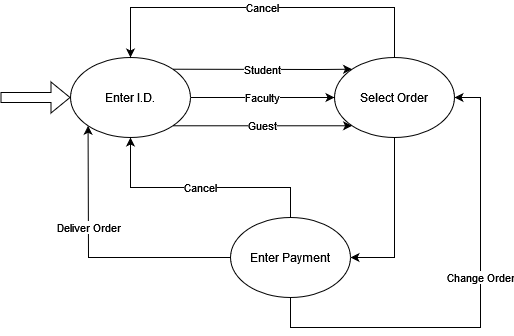

The diagram above was exported from draw.io. Its source (the exported page's mxGraphModel, read from the mxfile embedded in the PNG):
<mxGraphModel dx="1422" dy="752" grid="1" gridSize="10" guides="1" tooltips="1" connect="1" arrows="1" fold="1" page="1" pageScale="1" pageWidth="827" pageHeight="1169" math="0" shadow="0">
  <root>
    <mxCell id="WIyWlLk6GJQsqaUBKTNV-0" />
    <mxCell id="WIyWlLk6GJQsqaUBKTNV-1" parent="WIyWlLk6GJQsqaUBKTNV-0" />
    <mxCell id="2quU8RcuVu5pUNLgv_8W-0" value="Enter I.D." style="ellipse;whiteSpace=wrap;html=1;" vertex="1" parent="WIyWlLk6GJQsqaUBKTNV-1">
      <mxGeometry x="150" y="210" width="120" height="80" as="geometry" />
    </mxCell>
    <mxCell id="2quU8RcuVu5pUNLgv_8W-1" value="Select Order" style="ellipse;whiteSpace=wrap;html=1;" vertex="1" parent="WIyWlLk6GJQsqaUBKTNV-1">
      <mxGeometry x="414" y="210" width="120" height="80" as="geometry" />
    </mxCell>
    <mxCell id="2quU8RcuVu5pUNLgv_8W-9" value="Student" style="endArrow=classic;html=1;rounded=0;exitX=1;exitY=0;exitDx=0;exitDy=0;entryX=0;entryY=0;entryDx=0;entryDy=0;" edge="1" parent="WIyWlLk6GJQsqaUBKTNV-1" source="2quU8RcuVu5pUNLgv_8W-0" target="2quU8RcuVu5pUNLgv_8W-1">
      <mxGeometry width="50" height="50" relative="1" as="geometry">
        <mxPoint x="230" y="200" as="sourcePoint" />
        <mxPoint x="300" y="190" as="targetPoint" />
        <Array as="points">
          <mxPoint x="400" y="222" />
        </Array>
      </mxGeometry>
    </mxCell>
    <mxCell id="2quU8RcuVu5pUNLgv_8W-10" value="Faculty" style="endArrow=classic;html=1;rounded=0;exitX=1;exitY=0.5;exitDx=0;exitDy=0;entryX=0;entryY=0.5;entryDx=0;entryDy=0;" edge="1" parent="WIyWlLk6GJQsqaUBKTNV-1" source="2quU8RcuVu5pUNLgv_8W-0" target="2quU8RcuVu5pUNLgv_8W-1">
      <mxGeometry width="50" height="50" relative="1" as="geometry">
        <mxPoint x="390" y="410" as="sourcePoint" />
        <mxPoint x="440" y="360" as="targetPoint" />
      </mxGeometry>
    </mxCell>
    <mxCell id="2quU8RcuVu5pUNLgv_8W-11" value="Guest" style="endArrow=classic;html=1;rounded=0;exitX=1;exitY=1;exitDx=0;exitDy=0;entryX=0;entryY=1;entryDx=0;entryDy=0;" edge="1" parent="WIyWlLk6GJQsqaUBKTNV-1" source="2quU8RcuVu5pUNLgv_8W-0" target="2quU8RcuVu5pUNLgv_8W-1">
      <mxGeometry width="50" height="50" relative="1" as="geometry">
        <mxPoint x="390" y="410" as="sourcePoint" />
        <mxPoint x="440" y="360" as="targetPoint" />
      </mxGeometry>
    </mxCell>
    <mxCell id="2quU8RcuVu5pUNLgv_8W-12" value="Cancel" style="endArrow=classic;html=1;rounded=0;exitX=0.5;exitY=0;exitDx=0;exitDy=0;entryX=0.5;entryY=0;entryDx=0;entryDy=0;" edge="1" parent="WIyWlLk6GJQsqaUBKTNV-1" source="2quU8RcuVu5pUNLgv_8W-1" target="2quU8RcuVu5pUNLgv_8W-0">
      <mxGeometry width="50" height="50" relative="1" as="geometry">
        <mxPoint x="60" y="480" as="sourcePoint" />
        <mxPoint x="110" y="430" as="targetPoint" />
        <Array as="points">
          <mxPoint x="474" y="160" />
          <mxPoint x="210" y="160" />
        </Array>
      </mxGeometry>
    </mxCell>
    <mxCell id="2quU8RcuVu5pUNLgv_8W-13" value="Enter Payment" style="ellipse;whiteSpace=wrap;html=1;" vertex="1" parent="WIyWlLk6GJQsqaUBKTNV-1">
      <mxGeometry x="310" y="370" width="120" height="80" as="geometry" />
    </mxCell>
    <mxCell id="2quU8RcuVu5pUNLgv_8W-14" value="" style="endArrow=classic;html=1;rounded=0;exitX=0.5;exitY=1;exitDx=0;exitDy=0;entryX=1;entryY=0.5;entryDx=0;entryDy=0;" edge="1" parent="WIyWlLk6GJQsqaUBKTNV-1" source="2quU8RcuVu5pUNLgv_8W-1" target="2quU8RcuVu5pUNLgv_8W-13">
      <mxGeometry width="50" height="50" relative="1" as="geometry">
        <mxPoint x="390" y="410" as="sourcePoint" />
        <mxPoint x="440" y="360" as="targetPoint" />
        <Array as="points">
          <mxPoint x="474" y="410" />
        </Array>
      </mxGeometry>
    </mxCell>
    <mxCell id="2quU8RcuVu5pUNLgv_8W-15" value="Change Order" style="endArrow=classic;html=1;rounded=0;entryX=1;entryY=0.5;entryDx=0;entryDy=0;exitX=0.5;exitY=1;exitDx=0;exitDy=0;" edge="1" parent="WIyWlLk6GJQsqaUBKTNV-1" source="2quU8RcuVu5pUNLgv_8W-13" target="2quU8RcuVu5pUNLgv_8W-1">
      <mxGeometry x="0.1364" width="50" height="50" relative="1" as="geometry">
        <mxPoint x="390" y="410" as="sourcePoint" />
        <mxPoint x="440" y="360" as="targetPoint" />
        <Array as="points">
          <mxPoint x="370" y="480" />
          <mxPoint x="560" y="480" />
          <mxPoint x="560" y="250" />
        </Array>
        <mxPoint as="offset" />
      </mxGeometry>
    </mxCell>
    <mxCell id="2quU8RcuVu5pUNLgv_8W-16" value="Cancel" style="endArrow=classic;html=1;rounded=0;entryX=0.5;entryY=1;entryDx=0;entryDy=0;exitX=0.5;exitY=0;exitDx=0;exitDy=0;" edge="1" parent="WIyWlLk6GJQsqaUBKTNV-1" source="2quU8RcuVu5pUNLgv_8W-13" target="2quU8RcuVu5pUNLgv_8W-0">
      <mxGeometry width="50" height="50" relative="1" as="geometry">
        <mxPoint x="390" y="410" as="sourcePoint" />
        <mxPoint x="440" y="360" as="targetPoint" />
        <Array as="points">
          <mxPoint x="370" y="340" />
          <mxPoint x="210" y="340" />
        </Array>
      </mxGeometry>
    </mxCell>
    <mxCell id="2quU8RcuVu5pUNLgv_8W-18" value="Deliver Order" style="endArrow=classic;html=1;rounded=0;exitX=0;exitY=0.5;exitDx=0;exitDy=0;entryX=0;entryY=1;entryDx=0;entryDy=0;" edge="1" parent="WIyWlLk6GJQsqaUBKTNV-1" source="2quU8RcuVu5pUNLgv_8W-13" target="2quU8RcuVu5pUNLgv_8W-0">
      <mxGeometry x="0.2568" width="50" height="50" relative="1" as="geometry">
        <mxPoint x="110" y="530" as="sourcePoint" />
        <mxPoint x="170" y="410" as="targetPoint" />
        <Array as="points">
          <mxPoint x="168" y="410" />
        </Array>
        <mxPoint as="offset" />
      </mxGeometry>
    </mxCell>
    <mxCell id="2quU8RcuVu5pUNLgv_8W-19" value="" style="shape=flexArrow;endArrow=classic;html=1;rounded=0;entryX=0;entryY=0.5;entryDx=0;entryDy=0;" edge="1" parent="WIyWlLk6GJQsqaUBKTNV-1" target="2quU8RcuVu5pUNLgv_8W-0">
      <mxGeometry width="50" height="50" relative="1" as="geometry">
        <mxPoint x="80" y="250" as="sourcePoint" />
        <mxPoint x="80" y="225" as="targetPoint" />
      </mxGeometry>
    </mxCell>
  </root>
</mxGraphModel>